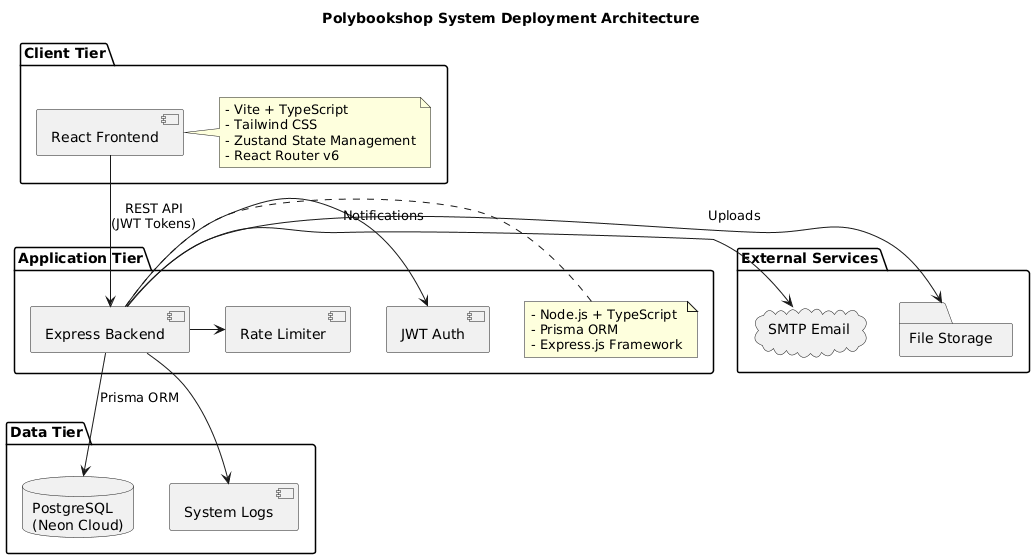

The diagram above was rendered by PlantUML. Its source (embedded in the PNG):
@startuml
!define RECTANGLE class

title Polybookshop System Deployment Architecture

package "Client Tier" {
    [React Frontend] as Frontend
    note right of Frontend
        - Vite + TypeScript
        - Tailwind CSS
        - Zustand State Management
        - React Router v6
    end note
}

package "Application Tier" {
    [Express Backend] as Backend
    [JWT Auth] as Auth
    [Rate Limiter] as RateLimit
    
    note right of Backend
        - Node.js + TypeScript
        - Prisma ORM
        - Express.js Framework
    end note
}

package "Data Tier" {
    database "PostgreSQL\n(Neon Cloud)" as DB
    [System Logs] as Logs
}

package "External Services" {
    cloud "SMTP Email" as Email
    folder "File Storage" as Files
}

Frontend -down-> Backend : REST API\n(JWT Tokens)
Backend -right-> Auth
Backend -right-> RateLimit
Backend -down-> DB : Prisma ORM
Backend -down-> Logs
Backend -right-> Email : Notifications
Backend -right-> Files : Uploads
@enduml